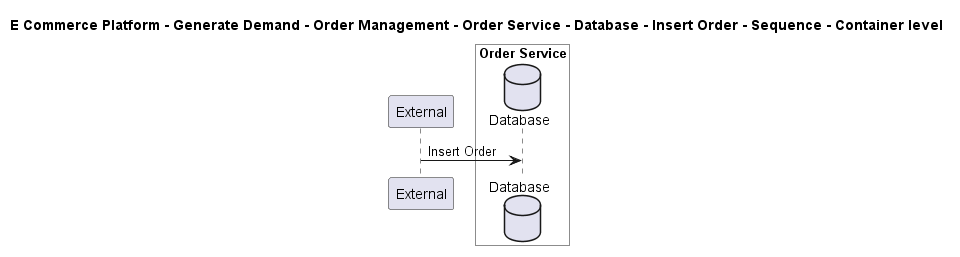

The diagram above was rendered by PlantUML. Its source (embedded in the PNG):
@startuml

title E Commerce Platform - Generate Demand - Order Management - Order Service - Database - Insert Order - Sequence - Container level

participant "External" as C4InterFlow.SoftwareSystems.ExternalSystem

box "Order Service" #White
    database "Database" as ECommercePlatform.GenerateDemand.OrderManagement.SoftwareSystems.OrderService.Containers.Database
end box


C4InterFlow.SoftwareSystems.ExternalSystem -> ECommercePlatform.GenerateDemand.OrderManagement.SoftwareSystems.OrderService.Containers.Database : Insert Order


@enduml